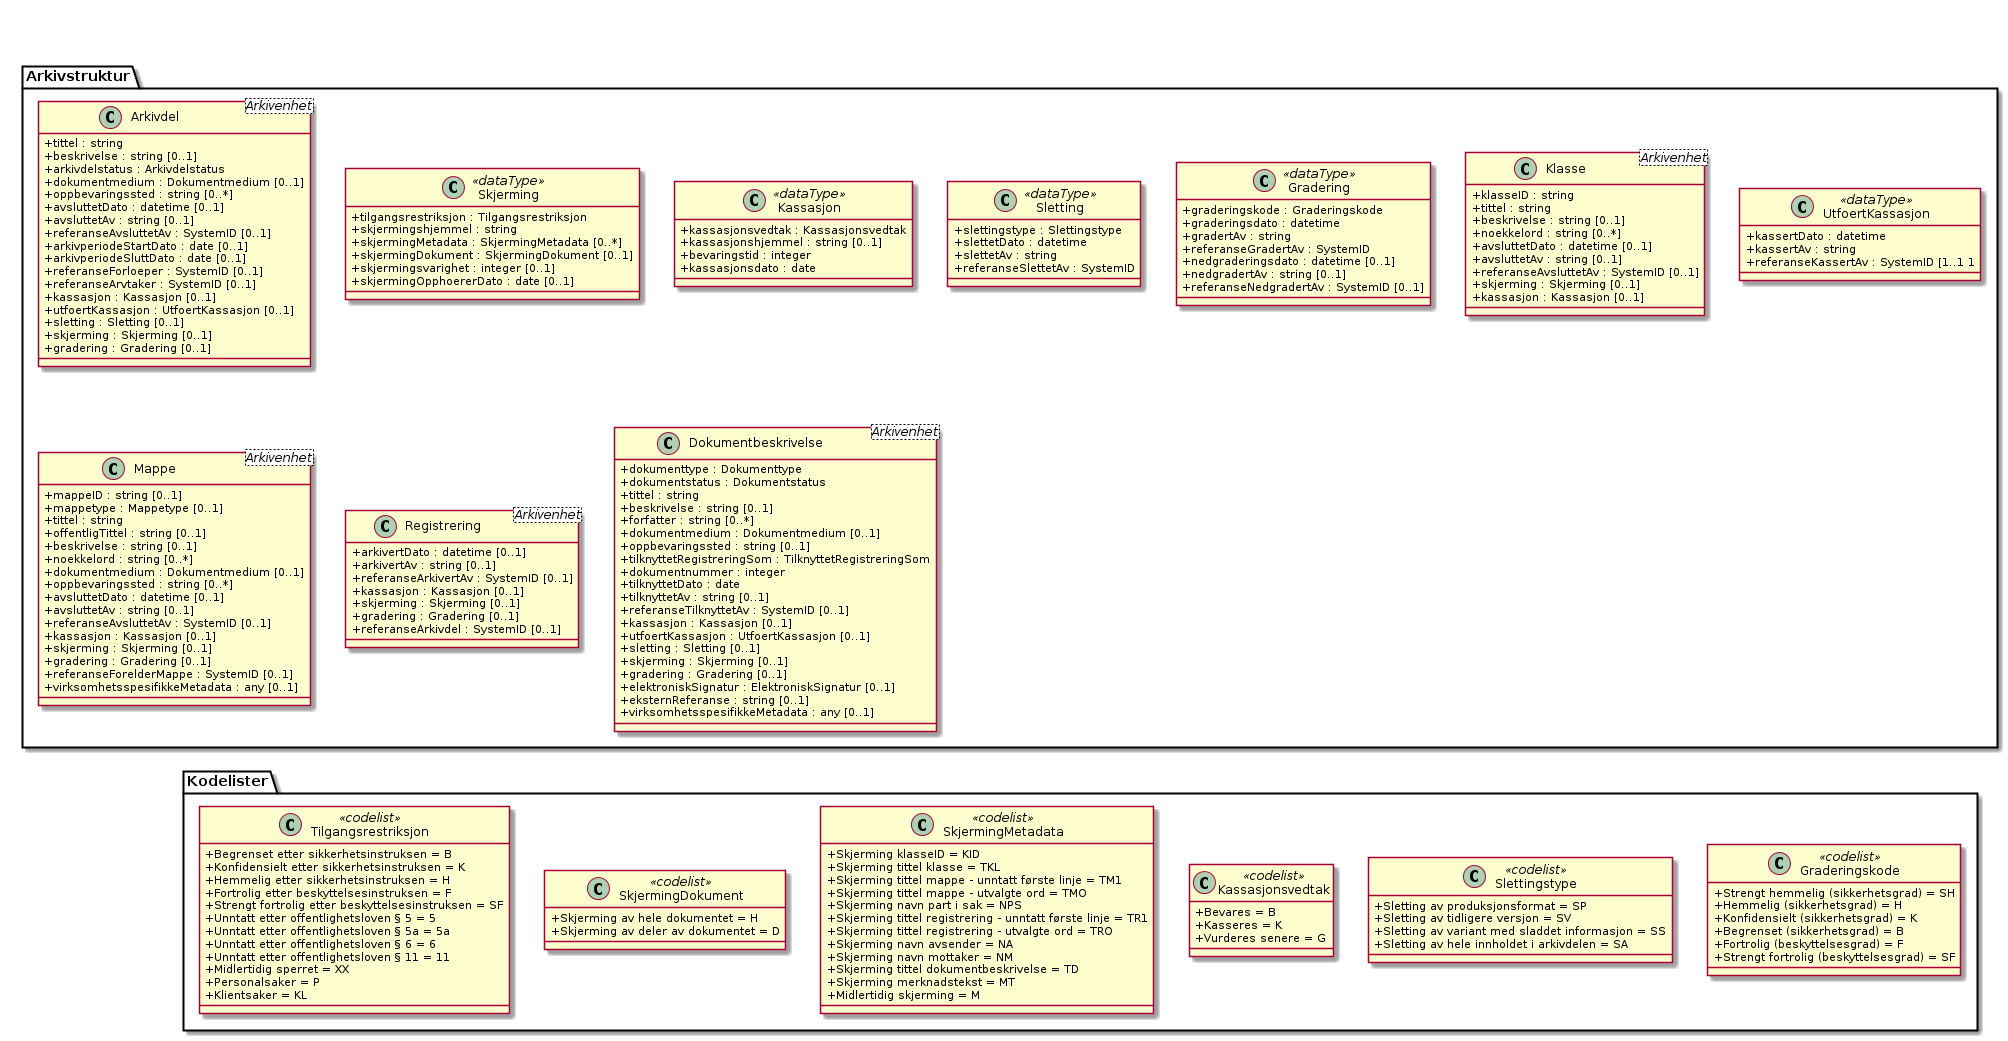

The diagram above was rendered by PlantUML. Its source (embedded in the PNG):
@startuml
skinparam classAttributeIconSize 0

class Arkivstruktur.Arkivdel <Arkivenhet> {
  +tittel : string
  +beskrivelse : string [0..1]
  +arkivdelstatus : Arkivdelstatus
  +dokumentmedium : Dokumentmedium [0..1]
  +oppbevaringssted : string [0..*]
  +avsluttetDato : datetime [0..1]
  +avsluttetAv : string [0..1]
  +referanseAvsluttetAv : SystemID [0..1]
  +arkivperiodeStartDato : date [0..1]
  +arkivperiodeSluttDato : date [0..1]
  +referanseForloeper : SystemID [0..1]
  +referanseArvtaker : SystemID [0..1]
  +kassasjon : Kassasjon [0..1]
  +utfoertKassasjon : UtfoertKassasjon [0..1]
  +sletting : Sletting [0..1]
  +skjerming : Skjerming [0..1]
  +gradering : Gradering [0..1]
}
class Arkivstruktur.Skjerming <<dataType>> {
  +tilgangsrestriksjon : Tilgangsrestriksjon
  +skjermingshjemmel : string
  +skjermingMetadata : SkjermingMetadata [0..*]
  +skjermingDokument : SkjermingDokument [0..1]
  +skjermingsvarighet : integer [0..1]
  +skjermingOpphoererDato : date [0..1]
}
class Kodelister.Tilgangsrestriksjon <<codelist>> {
  +Begrenset etter sikkerhetsinstruksen = B
  +Konfidensielt etter sikkerhetsinstruksen = K
  +Hemmelig etter sikkerhetsinstruksen = H
  +Fortrolig etter beskyttelsesinstruksen = F
  +Strengt fortrolig etter beskyttelsesinstruksen = SF
  +Unntatt etter offentlighetsloven § 5 = 5
  +Unntatt etter offentlighetsloven § 5a = 5a
  +Unntatt etter offentlighetsloven § 6 = 6
  +Unntatt etter offentlighetsloven § 11 = 11
  +Midlertidig sperret = XX
  +Personalsaker = P
  +Klientsaker = KL
}
class Arkivstruktur.Kassasjon <<dataType>> {
  +kassasjonsvedtak : Kassasjonsvedtak
  +kassasjonshjemmel : string [0..1]
  +bevaringstid : integer
  +kassasjonsdato : date
}
class Kodelister.SkjermingDokument <<codelist>> {
  +Skjerming av hele dokumentet = H
  +Skjerming av deler av dokumentet = D
}
class Arkivstruktur.Klasse <Arkivenhet> {
  +klasseID : string
  +tittel : string
  +beskrivelse : string [0..1]
  +noekkelord : string [0..*]
  +avsluttetDato : datetime [0..1]
  +avsluttetAv : string [0..1]
  +referanseAvsluttetAv : SystemID [0..1]
  +skjerming : Skjerming [0..1]
  +kassasjon : Kassasjon [0..1]
}
class Arkivstruktur.UtfoertKassasjon <<dataType>> {
  +kassertDato : datetime
  +kassertAv : string
  +referanseKassertAv : SystemID [1..1 1
}
class Kodelister.Kassasjonsvedtak <<codelist>> {
  +Bevares = B
  +Kasseres = K
  +Vurderes senere = G
}
class Arkivstruktur.Sletting <<dataType>> {
  +slettingstype : Slettingstype
  +slettetDato : datetime
  +slettetAv : string
  +referanseSlettetAv : SystemID
}
class Kodelister.Slettingstype <<codelist>> {
  +Sletting av produksjonsformat = SP
  +Sletting av tidligere versjon = SV
  +Sletting av variant med sladdet informasjon = SS
  +Sletting av hele innholdet i arkivdelen = SA
}
class Arkivstruktur.Mappe <Arkivenhet> {
  +mappeID : string [0..1]
  +mappetype : Mappetype [0..1]
  +tittel : string
  +offentligTittel : string [0..1]
  +beskrivelse : string [0..1]
  +noekkelord : string [0..*]
  +dokumentmedium : Dokumentmedium [0..1]
  +oppbevaringssted : string [0..*]
  +avsluttetDato : datetime [0..1]
  +avsluttetAv : string [0..1]
  +referanseAvsluttetAv : SystemID [0..1]
  +kassasjon : Kassasjon [0..1]
  +skjerming : Skjerming [0..1]
  +gradering : Gradering [0..1]
  +referanseForelderMappe : SystemID [0..1]
  +virksomhetsspesifikkeMetadata : any [0..1]
}
class Arkivstruktur.Gradering <<dataType>> {
  +graderingskode : Graderingskode
  +graderingsdato : datetime
  +gradertAv : string
  +referanseGradertAv : SystemID
  +nedgraderingsdato : datetime [0..1]
  +nedgradertAv : string [0..1]
  +referanseNedgradertAv : SystemID [0..1]
}
class Kodelister.SkjermingMetadata <<codelist>> {
  +Skjerming klasseID = KID
  +Skjerming tittel klasse = TKL
  +Skjerming tittel mappe - unntatt første linje = TM1
  +Skjerming tittel mappe - utvalgte ord = TMO
  +Skjerming navn part i sak = NPS
  +Skjerming tittel registrering - unntatt første linje = TR1
  +Skjerming tittel registrering - utvalgte ord = TRO
  +Skjerming navn avsender = NA
  +Skjerming navn mottaker = NM
  +Skjerming tittel dokumentbeskrivelse = TD
  +Skjerming merknadstekst = MT
  +Midlertidig skjerming = M
}
class Arkivstruktur.Registrering <Arkivenhet> {
  +arkivertDato : datetime [0..1]
  +arkivertAv : string [0..1]
  +referanseArkivertAv : SystemID [0..1]
  +kassasjon : Kassasjon [0..1]
  +skjerming : Skjerming [0..1]
  +gradering : Gradering [0..1]
  +referanseArkivdel : SystemID [0..1]
}
class Kodelister.Graderingskode <<codelist>> {
  {field} +Strengt hemmelig (sikkerhetsgrad) = SH
  {field} +Hemmelig (sikkerhetsgrad) = H
  {field} +Konfidensielt (sikkerhetsgrad) = K
  {field} +Begrenset (sikkerhetsgrad) = B
  {field} +Fortrolig (beskyttelsesgrad) = F
  {field} +Strengt fortrolig (beskyttelsesgrad) = SF
}
class Arkivstruktur.Dokumentbeskrivelse <Arkivenhet> {
  +dokumenttype : Dokumenttype
  +dokumentstatus : Dokumentstatus
  +tittel : string
  +beskrivelse : string [0..1]
  +forfatter : string [0..*]
  +dokumentmedium : Dokumentmedium [0..1]
  +oppbevaringssted : string [0..1]
  +tilknyttetRegistreringSom : TilknyttetRegistreringSom
  +dokumentnummer : integer
  +tilknyttetDato : date
  +tilknyttetAv : string [0..1]
  +referanseTilknyttetAv : SystemID [0..1]
  +kassasjon : Kassasjon [0..1]
  +utfoertKassasjon : UtfoertKassasjon [0..1]
  +sletting : Sletting [0..1]
  +skjerming : Skjerming [0..1]
  +gradering : Gradering [0..1]
  +elektroniskSignatur : ElektroniskSignatur [0..1]
  +eksternReferanse : string [0..1]
  +virksomhetsspesifikkeMetadata : any [0..1]
}

Arkivstruktur.Gradering <-[hidden]-- Kodelister.Graderingskode
Arkivstruktur.Sletting <-[hidden]-- Kodelister.Slettingstype
Arkivstruktur.Skjerming <-[hidden]-- Kodelister.SkjermingDokument
Arkivstruktur.Skjerming <-[hidden]-- Kodelister.SkjermingMetadata
Arkivstruktur.Skjerming <-[hidden]-- Kodelister.Tilgangsrestriksjon
Arkivstruktur.Kassasjon <-[hidden]-- Kodelister.Kassasjonsvedtak
@enduml